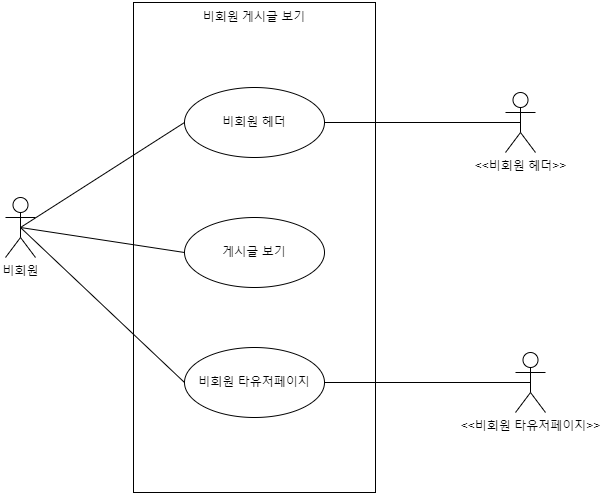

The diagram above was exported from draw.io. Its source (the exported page's mxGraphModel, read from the mxfile embedded in the PNG):
<mxGraphModel dx="1023" dy="1030" grid="1" gridSize="10" guides="1" tooltips="1" connect="1" arrows="1" fold="1" page="1" pageScale="1" pageWidth="827" pageHeight="1169" math="0" shadow="0">
  <root>
    <mxCell id="0" />
    <mxCell id="1" parent="0" />
    <mxCell id="x9k49ddeKUsF-Z6pbqlP-1" value="" style="rounded=0;whiteSpace=wrap;html=1;" parent="1" vertex="1">
      <mxGeometry x="228" y="95" width="242" height="490" as="geometry" />
    </mxCell>
    <mxCell id="x9k49ddeKUsF-Z6pbqlP-2" value="비회원 게시글 보기" style="text;html=1;strokeColor=none;fillColor=none;align=center;verticalAlign=middle;whiteSpace=wrap;rounded=0;" parent="1" vertex="1">
      <mxGeometry x="293" y="95" width="112" height="30" as="geometry" />
    </mxCell>
    <mxCell id="x9k49ddeKUsF-Z6pbqlP-3" value="비회원" style="shape=umlActor;verticalLabelPosition=bottom;verticalAlign=top;html=1;outlineConnect=0;" parent="1" vertex="1">
      <mxGeometry x="100" y="290" width="30" height="60" as="geometry" />
    </mxCell>
    <mxCell id="x9k49ddeKUsF-Z6pbqlP-6" value="게시글 보기" style="ellipse;whiteSpace=wrap;html=1;" parent="1" vertex="1">
      <mxGeometry x="279" y="310" width="140" height="70" as="geometry" />
    </mxCell>
    <mxCell id="x9k49ddeKUsF-Z6pbqlP-11" value="" style="endArrow=none;html=1;rounded=0;exitX=0.5;exitY=0.5;exitDx=0;exitDy=0;exitPerimeter=0;entryX=0;entryY=0.5;entryDx=0;entryDy=0;" parent="1" source="x9k49ddeKUsF-Z6pbqlP-3" target="4QcZnZJuRFhSPjJfWjws-1" edge="1">
      <mxGeometry width="50" height="50" relative="1" as="geometry">
        <mxPoint x="390" y="550" as="sourcePoint" />
        <mxPoint x="440" y="500" as="targetPoint" />
      </mxGeometry>
    </mxCell>
    <mxCell id="x9k49ddeKUsF-Z6pbqlP-12" value="" style="endArrow=none;html=1;rounded=0;exitX=0.5;exitY=0.5;exitDx=0;exitDy=0;exitPerimeter=0;entryX=0;entryY=0.5;entryDx=0;entryDy=0;" parent="1" source="x9k49ddeKUsF-Z6pbqlP-3" target="x9k49ddeKUsF-Z6pbqlP-6" edge="1">
      <mxGeometry width="50" height="50" relative="1" as="geometry">
        <mxPoint x="125" y="330" as="sourcePoint" />
        <mxPoint x="295" y="240" as="targetPoint" />
      </mxGeometry>
    </mxCell>
    <mxCell id="x9k49ddeKUsF-Z6pbqlP-13" value="" style="endArrow=none;html=1;rounded=0;exitX=0.5;exitY=0.5;exitDx=0;exitDy=0;exitPerimeter=0;entryX=0;entryY=0.5;entryDx=0;entryDy=0;" parent="1" source="x9k49ddeKUsF-Z6pbqlP-3" target="4QcZnZJuRFhSPjJfWjws-2" edge="1">
      <mxGeometry width="50" height="50" relative="1" as="geometry">
        <mxPoint x="125" y="330" as="sourcePoint" />
        <mxPoint x="285" y="355" as="targetPoint" />
      </mxGeometry>
    </mxCell>
    <mxCell id="4QcZnZJuRFhSPjJfWjws-1" value="비회원 헤더" style="ellipse;whiteSpace=wrap;html=1;" vertex="1" parent="1">
      <mxGeometry x="279" y="180" width="140" height="70" as="geometry" />
    </mxCell>
    <mxCell id="4QcZnZJuRFhSPjJfWjws-2" value="비회원 타유저페이지" style="ellipse;whiteSpace=wrap;html=1;" vertex="1" parent="1">
      <mxGeometry x="279" y="440" width="140" height="70" as="geometry" />
    </mxCell>
    <mxCell id="4QcZnZJuRFhSPjJfWjws-3" value="&amp;lt;&amp;lt;비회원 헤더&amp;gt;&amp;gt;" style="shape=umlActor;html=1;verticalLabelPosition=bottom;verticalAlign=top;align=center;" vertex="1" parent="1">
      <mxGeometry x="600" y="185" width="30" height="60" as="geometry" />
    </mxCell>
    <mxCell id="4QcZnZJuRFhSPjJfWjws-4" value="&amp;lt;&amp;lt;비회원 타유저페이지&amp;gt;&amp;gt;" style="shape=umlActor;html=1;verticalLabelPosition=bottom;verticalAlign=top;align=center;" vertex="1" parent="1">
      <mxGeometry x="610" y="445" width="30" height="60" as="geometry" />
    </mxCell>
    <mxCell id="4QcZnZJuRFhSPjJfWjws-5" value="" style="endArrow=none;html=1;rounded=0;exitX=1;exitY=0.5;exitDx=0;exitDy=0;entryX=0.5;entryY=0.5;entryDx=0;entryDy=0;entryPerimeter=0;" edge="1" parent="1" source="4QcZnZJuRFhSPjJfWjws-1" target="4QcZnZJuRFhSPjJfWjws-3">
      <mxGeometry width="50" height="50" relative="1" as="geometry">
        <mxPoint x="125" y="330" as="sourcePoint" />
        <mxPoint x="289" y="225" as="targetPoint" />
      </mxGeometry>
    </mxCell>
    <mxCell id="4QcZnZJuRFhSPjJfWjws-6" value="" style="endArrow=none;html=1;rounded=0;exitX=1;exitY=0.5;exitDx=0;exitDy=0;entryX=0.5;entryY=0.5;entryDx=0;entryDy=0;entryPerimeter=0;" edge="1" parent="1" source="4QcZnZJuRFhSPjJfWjws-2" target="4QcZnZJuRFhSPjJfWjws-4">
      <mxGeometry width="50" height="50" relative="1" as="geometry">
        <mxPoint x="429" y="225" as="sourcePoint" />
        <mxPoint x="625" y="225" as="targetPoint" />
      </mxGeometry>
    </mxCell>
  </root>
</mxGraphModel>